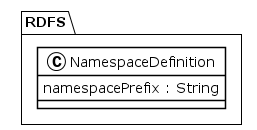

The diagram above was rendered by PlantUML. Its source (embedded in the PNG):
@startuml
!theme plain
package RDFS {
class NamespaceDefinition {
	 namespacePrefix : String
}
}
@enduml